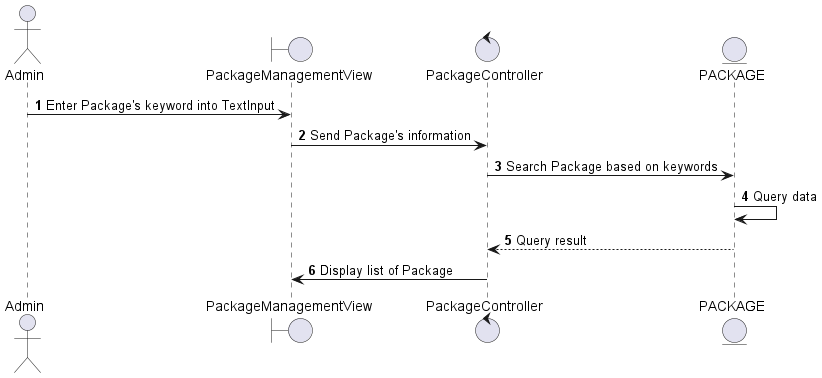

The diagram above was rendered by PlantUML. Its source (embedded in the PNG):
@startuml
autonumber
actor Admin
boundary PackageManagementView
control PackageController
entity PACKAGE 
Admin -> PackageManagementView: Enter Package's keyword into TextInput
PackageManagementView -> PackageController: Send Package's information
PackageController -> PACKAGE: Search Package based on keywords
PACKAGE -> PACKAGE: Query data
PACKAGE --> PackageController: Query result
PackageController -> PackageManagementView: Display list of Package
@enduml